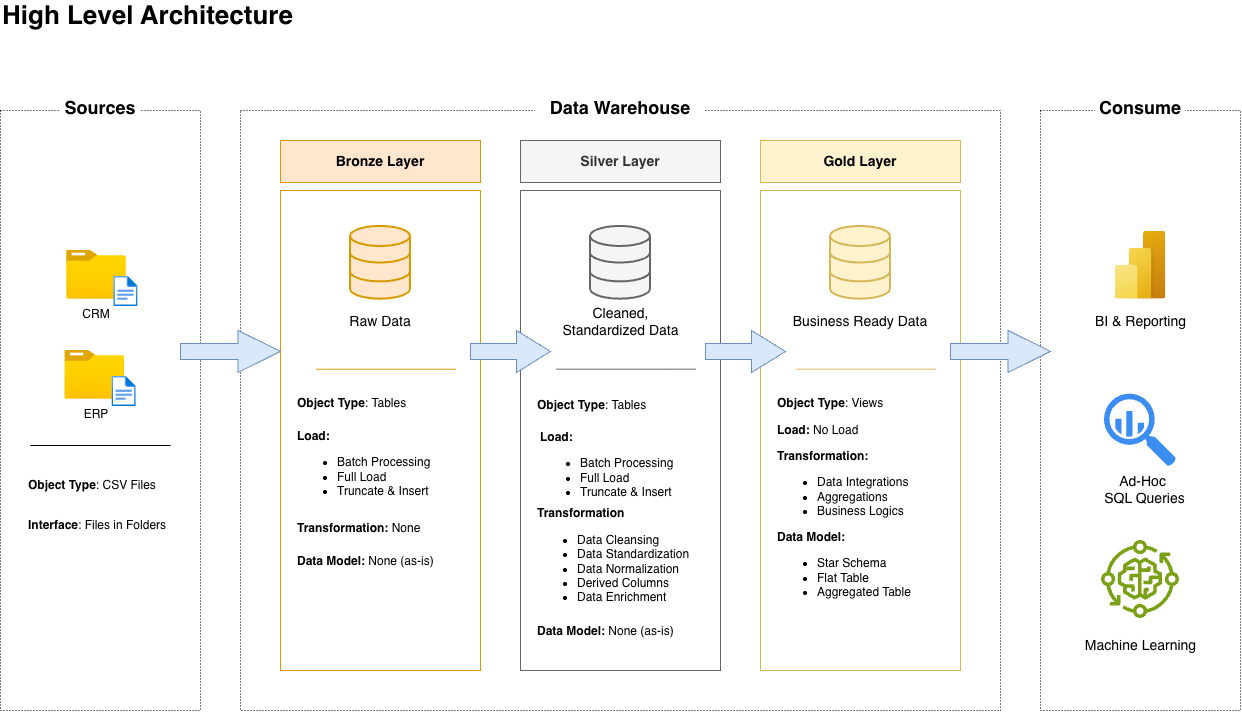

The diagram above was exported from draw.io. Its source (the exported page's mxGraphModel, read from the mxfile embedded in the PNG):
<mxGraphModel dx="1279" dy="918" grid="1" gridSize="10" guides="1" tooltips="1" connect="1" arrows="1" fold="1" page="1" pageScale="1" pageWidth="850" pageHeight="1100" math="0" shadow="0">
  <root>
    <mxCell id="0" />
    <mxCell id="1" parent="0" />
    <mxCell id="o4MUvPXOJtelFTCpJmwl-1" parent="1" style="rounded=0;whiteSpace=wrap;html=1;fillColor=none;dashed=1;dashPattern=1 2;" value="" vertex="1">
      <mxGeometry height="600" width="200" x="40" y="120" as="geometry" />
    </mxCell>
    <mxCell id="o4MUvPXOJtelFTCpJmwl-2" parent="1" style="rounded=0;whiteSpace=wrap;html=1;fillColor=none;dashed=1;dashPattern=1 2;" value="" vertex="1">
      <mxGeometry height="600" width="760" x="280" y="120" as="geometry" />
    </mxCell>
    <mxCell id="o4MUvPXOJtelFTCpJmwl-3" parent="1" style="rounded=0;whiteSpace=wrap;html=1;fillColor=none;dashed=1;dashPattern=1 2;" value="" vertex="1">
      <mxGeometry height="600" width="200" x="1080" y="120" as="geometry" />
    </mxCell>
    <mxCell id="o4MUvPXOJtelFTCpJmwl-4" parent="1" style="text;html=1;whiteSpace=wrap;strokeColor=none;fillColor=default;align=center;verticalAlign=middle;rounded=0;strokeWidth=1;" value="&lt;font style=&quot;font-size: 18px;&quot;&gt;&lt;b style=&quot;&quot;&gt;Sources&lt;/b&gt;&lt;/font&gt;" vertex="1">
      <mxGeometry height="30" width="80" x="100" y="102" as="geometry" />
    </mxCell>
    <mxCell id="o4MUvPXOJtelFTCpJmwl-5" parent="1" style="text;html=1;whiteSpace=wrap;strokeColor=none;fillColor=default;align=center;verticalAlign=middle;rounded=0;strokeWidth=1;" value="&lt;font style=&quot;font-size: 18px;&quot;&gt;&lt;b style=&quot;&quot;&gt;Data Warehouse&lt;/b&gt;&lt;/font&gt;" vertex="1">
      <mxGeometry height="30" width="170" x="575" y="102" as="geometry" />
    </mxCell>
    <mxCell id="o4MUvPXOJtelFTCpJmwl-6" parent="1" style="text;html=1;whiteSpace=wrap;strokeColor=none;fillColor=default;align=center;verticalAlign=middle;rounded=0;strokeWidth=1;" value="&lt;font style=&quot;font-size: 18px;&quot;&gt;&lt;b style=&quot;&quot;&gt;Consume&lt;/b&gt;&lt;/font&gt;" vertex="1">
      <mxGeometry height="30" width="90" x="1135" y="102" as="geometry" />
    </mxCell>
    <mxCell id="o4MUvPXOJtelFTCpJmwl-7" parent="1" style="rounded=0;whiteSpace=wrap;html=1;fillColor=none;fontColor=#333333;strokeColor=#666666;" value="" vertex="1">
      <mxGeometry height="480" width="200" x="560" y="200" as="geometry" />
    </mxCell>
    <mxCell id="o4MUvPXOJtelFTCpJmwl-8" parent="1" style="rounded=0;whiteSpace=wrap;html=1;fillColor=none;strokeColor=#d6b656;" value="" vertex="1">
      <mxGeometry height="480" width="200" x="800" y="200" as="geometry" />
    </mxCell>
    <mxCell id="o4MUvPXOJtelFTCpJmwl-9" parent="1" style="rounded=0;whiteSpace=wrap;html=1;fillColor=none;strokeColor=#d79b00;" value="" vertex="1">
      <mxGeometry height="480" width="200" x="320" y="200" as="geometry" />
    </mxCell>
    <mxCell id="o4MUvPXOJtelFTCpJmwl-10" parent="1" style="rounded=0;whiteSpace=wrap;html=1;fontStyle=1;fillColor=#ffe6cc;strokeColor=#d79b00;" value="&lt;font style=&quot;font-size: 14px;&quot;&gt;Bronze Layer&lt;/font&gt;" vertex="1">
      <mxGeometry height="42" width="200" x="320" y="150" as="geometry" />
    </mxCell>
    <mxCell id="o4MUvPXOJtelFTCpJmwl-11" parent="1" style="rounded=0;whiteSpace=wrap;html=1;fontStyle=1;strokeColor=#666666;align=center;verticalAlign=middle;fontFamily=Helvetica;fontSize=12;fontColor=#333333;fillColor=#f5f5f5;" value="&lt;font style=&quot;font-size: 14px;&quot;&gt;Silver Layer&lt;/font&gt;" vertex="1">
      <mxGeometry height="42" width="200" x="560" y="150" as="geometry" />
    </mxCell>
    <mxCell id="o4MUvPXOJtelFTCpJmwl-12" parent="1" style="rounded=0;whiteSpace=wrap;html=1;fontStyle=1;fillColor=#fff2cc;strokeColor=#d6b656;" value="&lt;font style=&quot;font-size: 14px;&quot;&gt;Gold Layer&lt;/font&gt;" vertex="1">
      <mxGeometry height="42" width="200" x="800" y="150" as="geometry" />
    </mxCell>
    <mxCell id="o4MUvPXOJtelFTCpJmwl-13" parent="1" style="shape=singleArrow;whiteSpace=wrap;html=1;arrowWidth=0.38095238095237555;arrowSize=0.4243055555555557;fillColor=#dae8fc;strokeColor=#6c8ebf;" value="" vertex="1">
      <mxGeometry height="42" width="100" x="220" y="340" as="geometry" />
    </mxCell>
    <mxCell id="o4MUvPXOJtelFTCpJmwl-16" parent="1" style="shape=singleArrow;whiteSpace=wrap;html=1;arrowWidth=0.38095238095237555;arrowSize=0.4243055555555557;fillColor=#dae8fc;strokeColor=#6c8ebf;" value="" vertex="1">
      <mxGeometry height="42" width="80" x="510" y="340" as="geometry" />
    </mxCell>
    <mxCell id="o4MUvPXOJtelFTCpJmwl-17" parent="1" style="shape=singleArrow;whiteSpace=wrap;html=1;arrowWidth=0.38095238095237555;arrowSize=0.4243055555555557;fillColor=#dae8fc;strokeColor=#6c8ebf;" value="" vertex="1">
      <mxGeometry height="42" width="80" x="745" y="340" as="geometry" />
    </mxCell>
    <mxCell id="o4MUvPXOJtelFTCpJmwl-18" parent="1" style="shape=singleArrow;whiteSpace=wrap;html=1;arrowWidth=0.38095238095237555;arrowSize=0.4243055555555557;fillColor=#dae8fc;strokeColor=#6c8ebf;" value="" vertex="1">
      <mxGeometry height="42" width="100" x="990" y="340" as="geometry" />
    </mxCell>
    <mxCell id="o4MUvPXOJtelFTCpJmwl-19" parent="1" style="image;aspect=fixed;html=1;align=center;fontSize=12;image=img/lib/azure2/general/Folder_Blank.svg;points=[[0.5,0.083,0],[0.5,1,0],[0.003,0.5,0],[0.998,0.554,0],[0.99,0.114,0],[0.987,0.996,0],[0.013,0.996,0],[0.013,0.004,0]];labelPerimeter=1;" value="" vertex="1">
      <mxGeometry height="48.69" width="60" x="106" y="260" as="geometry" />
    </mxCell>
    <mxCell id="o4MUvPXOJtelFTCpJmwl-33" parent="1" style="image;aspect=fixed;html=1;align=center;fontSize=12;image=img/lib/azure2/general/File.svg;points=[[0.5,0.003,0],[0.5,0.998,0],[0,0.5,0],[1,0.5,0],[0.984,0.32,0],[0.993,0.985,0],[0.007,0.985,0],[0.007,0.015,0]];labelPerimeter=1;" value="" vertex="1">
      <mxGeometry height="30" width="24.35" x="153.26" y="286" as="geometry" />
    </mxCell>
    <mxCell id="o4MUvPXOJtelFTCpJmwl-34" parent="1" style="text;html=1;whiteSpace=wrap;strokeColor=none;fillColor=none;align=center;verticalAlign=middle;rounded=0;" value="CRM" vertex="1">
      <mxGeometry height="30" width="60" x="106" y="308.69" as="geometry" />
    </mxCell>
    <mxCell id="o4MUvPXOJtelFTCpJmwl-38" parent="1" style="image;aspect=fixed;html=1;align=center;fontSize=12;image=img/lib/azure2/general/Folder_Blank.svg;points=[[0.5,0.083,0],[0.5,1,0],[0.003,0.5,0],[0.998,0.554,0],[0.99,0.114,0],[0.987,0.996,0],[0.013,0.996,0],[0.013,0.004,0]];labelPerimeter=1;" value="" vertex="1">
      <mxGeometry height="48.69" width="60" x="104.19" y="360" as="geometry" />
    </mxCell>
    <mxCell id="o4MUvPXOJtelFTCpJmwl-39" parent="1" style="image;aspect=fixed;html=1;align=center;fontSize=12;image=img/lib/azure2/general/File.svg;points=[[0.5,0.003,0],[0.5,0.998,0],[0,0.5,0],[1,0.5,0],[0.984,0.32,0],[0.993,0.985,0],[0.007,0.985,0],[0.007,0.015,0]];labelPerimeter=1;" value="" vertex="1">
      <mxGeometry height="30" width="24.35" x="151.45" y="386" as="geometry" />
    </mxCell>
    <mxCell id="o4MUvPXOJtelFTCpJmwl-40" parent="1" style="text;html=1;whiteSpace=wrap;strokeColor=none;fillColor=none;align=center;verticalAlign=middle;rounded=0;" value="ERP" vertex="1">
      <mxGeometry height="30" width="60" x="106" y="408.69" as="geometry" />
    </mxCell>
    <mxCell id="o4MUvPXOJtelFTCpJmwl-42" parent="1" style="html=1;verticalLabelPosition=bottom;align=center;labelBackgroundColor=#ffffff;verticalAlign=top;strokeWidth=2;strokeColor=#d79b00;shadow=0;dashed=0;shape=mxgraph.ios7.icons.data;labelPerimeter=1;fillColor=#ffe6cc;" value="" vertex="1">
      <mxGeometry height="72.75" width="60" x="390" y="235.94" as="geometry" />
    </mxCell>
    <mxCell id="o4MUvPXOJtelFTCpJmwl-43" parent="1" style="text;html=1;whiteSpace=wrap;strokeColor=none;fillColor=none;align=center;verticalAlign=middle;rounded=0;" value="&lt;font style=&quot;font-size: 14px;&quot;&gt;Raw Data&lt;/font&gt;" vertex="1">
      <mxGeometry height="30" width="90" x="375" y="316" as="geometry" />
    </mxCell>
    <mxCell id="o4MUvPXOJtelFTCpJmwl-44" parent="1" style="line;strokeWidth=1;rotatable=0;dashed=0;labelPosition=right;align=left;verticalAlign=middle;spacingTop=0;spacingLeft=6;points=[];portConstraint=eastwest;labelPerimeter=1;" value="" vertex="1">
      <mxGeometry height="10" width="140" x="70" y="450" as="geometry" />
    </mxCell>
    <mxCell id="o4MUvPXOJtelFTCpJmwl-45" parent="1" style="text;html=1;whiteSpace=wrap;strokeColor=none;fillColor=none;align=left;verticalAlign=middle;rounded=0;" value="&lt;font&gt;&lt;b style=&quot;&quot;&gt;Object Type&lt;/b&gt;:&amp;nbsp;CSV Files&lt;/font&gt;" vertex="1">
      <mxGeometry height="30" width="149" x="65.5" y="480" as="geometry" />
    </mxCell>
    <mxCell id="o4MUvPXOJtelFTCpJmwl-46" parent="1" style="text;html=1;whiteSpace=wrap;strokeColor=none;fillColor=none;align=left;verticalAlign=middle;rounded=0;" value="&lt;font&gt;&lt;b style=&quot;&quot;&gt;Interface&lt;/b&gt;: Files in Folders&lt;/font&gt;" vertex="1">
      <mxGeometry height="30" width="149" x="65.5" y="520" as="geometry" />
    </mxCell>
    <mxCell id="o4MUvPXOJtelFTCpJmwl-47" parent="1" style="line;strokeWidth=1;rotatable=0;dashed=0;labelPosition=right;align=left;verticalAlign=middle;spacingTop=0;spacingLeft=6;points=[];portConstraint=eastwest;labelPerimeter=1;fillColor=#ffe6cc;strokeColor=#d79b00;" value="" vertex="1">
      <mxGeometry height="10" width="140" x="355.5" y="373.69" as="geometry" />
    </mxCell>
    <mxCell id="o4MUvPXOJtelFTCpJmwl-48" parent="1" style="text;html=1;whiteSpace=wrap;strokeColor=none;fillColor=none;align=left;verticalAlign=middle;rounded=0;" value="&lt;font&gt;&lt;b style=&quot;&quot;&gt;Object Type&lt;/b&gt;:&amp;nbsp;Tables&lt;/font&gt;" vertex="1">
      <mxGeometry height="30" width="149" x="335" y="398" as="geometry" />
    </mxCell>
    <mxCell id="o4MUvPXOJtelFTCpJmwl-49" parent="1" style="text;html=1;whiteSpace=wrap;strokeColor=none;fillColor=none;align=left;verticalAlign=middle;rounded=0;" value="&lt;b&gt;Load:&amp;nbsp;&lt;/b&gt;&lt;div&gt;&lt;ul&gt;&lt;li&gt;Batch Processing&lt;/li&gt;&lt;li&gt;Full Load&lt;/li&gt;&lt;li&gt;Truncate &amp;amp; Insert&lt;/li&gt;&lt;/ul&gt;&lt;/div&gt;" vertex="1">
      <mxGeometry height="72.75" width="170" x="335" y="443" as="geometry" />
    </mxCell>
    <mxCell id="o4MUvPXOJtelFTCpJmwl-51" parent="1" style="text;html=1;whiteSpace=wrap;strokeColor=none;fillColor=none;align=left;verticalAlign=middle;rounded=0;" value="&lt;b&gt;Transformation: &lt;/b&gt;None" vertex="1">
      <mxGeometry height="23.56" width="149" x="335" y="526" as="geometry" />
    </mxCell>
    <mxCell id="o4MUvPXOJtelFTCpJmwl-52" parent="1" style="text;html=1;whiteSpace=wrap;strokeColor=none;fillColor=none;align=left;verticalAlign=middle;rounded=0;" value="&lt;b&gt;Data Model: &lt;/b&gt;None (as-is)" vertex="1">
      <mxGeometry height="42" width="170" x="335" y="550" as="geometry" />
    </mxCell>
    <mxCell id="o4MUvPXOJtelFTCpJmwl-61" parent="1" style="html=1;verticalLabelPosition=bottom;align=center;labelBackgroundColor=#ffffff;verticalAlign=top;strokeWidth=2;strokeColor=#666666;shadow=0;dashed=0;shape=mxgraph.ios7.icons.data;labelPerimeter=1;fillColor=#f5f5f5;fontColor=#333333;" value="" vertex="1">
      <mxGeometry height="72.75" width="60" x="630" y="235.94" as="geometry" />
    </mxCell>
    <mxCell id="o4MUvPXOJtelFTCpJmwl-62" parent="1" style="text;html=1;whiteSpace=wrap;strokeColor=none;fillColor=none;align=center;verticalAlign=middle;rounded=0;" value="&lt;font style=&quot;font-size: 14px;&quot;&gt;Cleaned, Standardized Data&lt;/font&gt;" vertex="1">
      <mxGeometry height="30" width="125" x="597.5" y="316" as="geometry" />
    </mxCell>
    <mxCell id="o4MUvPXOJtelFTCpJmwl-63" parent="1" style="line;strokeWidth=1;rotatable=0;dashed=0;labelPosition=right;align=left;verticalAlign=middle;spacingTop=0;spacingLeft=6;points=[];portConstraint=eastwest;labelPerimeter=1;fillColor=#f5f5f5;strokeColor=#666666;fontColor=#333333;" value="" vertex="1">
      <mxGeometry height="10" width="140" x="595.5" y="373.69" as="geometry" />
    </mxCell>
    <mxCell id="o4MUvPXOJtelFTCpJmwl-64" parent="1" style="text;html=1;whiteSpace=wrap;strokeColor=none;fillColor=none;align=left;verticalAlign=middle;rounded=0;" value="&lt;font&gt;&lt;b style=&quot;&quot;&gt;Object Type&lt;/b&gt;:&amp;nbsp;Tables&lt;/font&gt;" vertex="1">
      <mxGeometry height="30" width="149" x="575" y="400" as="geometry" />
    </mxCell>
    <mxCell id="o4MUvPXOJtelFTCpJmwl-65" parent="1" style="text;html=1;whiteSpace=wrap;strokeColor=none;fillColor=none;align=left;verticalAlign=middle;rounded=0;" value="&lt;b&gt;Load:&amp;nbsp;&lt;/b&gt;&lt;div&gt;&lt;ul&gt;&lt;li&gt;Batch Processing&lt;/li&gt;&lt;li&gt;Full Load&lt;/li&gt;&lt;li&gt;Truncate &amp;amp; Insert&lt;/li&gt;&lt;/ul&gt;&lt;/div&gt;" vertex="1">
      <mxGeometry height="72.75" width="149" x="578" y="443.69" as="geometry" />
    </mxCell>
    <mxCell id="o4MUvPXOJtelFTCpJmwl-66" parent="1" style="text;html=1;whiteSpace=wrap;strokeColor=none;fillColor=none;align=left;verticalAlign=middle;rounded=0;" value="&lt;b&gt;Transformation&lt;/b&gt;&lt;div&gt;&lt;ul&gt;&lt;li&gt;Data Cleansing&lt;/li&gt;&lt;li&gt;Data Standardization&lt;/li&gt;&lt;li&gt;Data Normalization&lt;/li&gt;&lt;li&gt;Derived Columns&lt;/li&gt;&lt;li&gt;Data Enrichment&lt;/li&gt;&lt;/ul&gt;&lt;/div&gt;" vertex="1">
      <mxGeometry height="110" width="170" x="575" y="516.44" as="geometry" />
    </mxCell>
    <mxCell id="o4MUvPXOJtelFTCpJmwl-67" parent="1" style="text;html=1;whiteSpace=wrap;strokeColor=none;fillColor=none;align=left;verticalAlign=middle;rounded=0;" value="&lt;b&gt;Data Model: &lt;/b&gt;None (as-is)" vertex="1">
      <mxGeometry height="42" width="170" x="575" y="620" as="geometry" />
    </mxCell>
    <mxCell id="o4MUvPXOJtelFTCpJmwl-69" parent="1" style="html=1;verticalLabelPosition=bottom;align=center;labelBackgroundColor=#ffffff;verticalAlign=top;strokeWidth=2;strokeColor=#d6b656;shadow=0;dashed=0;shape=mxgraph.ios7.icons.data;labelPerimeter=1;fillColor=#fff2cc;" value="" vertex="1">
      <mxGeometry height="72.75" width="60" x="870" y="235.94" as="geometry" />
    </mxCell>
    <mxCell id="o4MUvPXOJtelFTCpJmwl-70" parent="1" style="text;html=1;whiteSpace=wrap;strokeColor=none;fillColor=none;align=center;verticalAlign=middle;rounded=0;" value="&lt;font style=&quot;font-size: 14px;&quot;&gt;Business Ready Data&lt;/font&gt;" vertex="1">
      <mxGeometry height="30" width="140" x="830" y="316" as="geometry" />
    </mxCell>
    <mxCell id="o4MUvPXOJtelFTCpJmwl-71" parent="1" style="line;strokeWidth=1;rotatable=0;dashed=0;labelPosition=right;align=left;verticalAlign=middle;spacingTop=0;spacingLeft=6;points=[];portConstraint=eastwest;labelPerimeter=1;fillColor=#fff2cc;strokeColor=#d6b656;" value="" vertex="1">
      <mxGeometry height="10" width="140" x="835.5" y="373.69" as="geometry" />
    </mxCell>
    <mxCell id="o4MUvPXOJtelFTCpJmwl-72" parent="1" style="text;html=1;whiteSpace=wrap;strokeColor=none;fillColor=none;align=left;verticalAlign=middle;rounded=0;" value="&lt;font&gt;&lt;b style=&quot;&quot;&gt;Object Type&lt;/b&gt;: Views&lt;/font&gt;" vertex="1">
      <mxGeometry height="30" width="149" x="815" y="397.99999999999994" as="geometry" />
    </mxCell>
    <mxCell id="o4MUvPXOJtelFTCpJmwl-73" parent="1" style="text;html=1;whiteSpace=wrap;strokeColor=none;fillColor=none;align=left;verticalAlign=middle;rounded=0;" value="&lt;b&gt;Load: &lt;/b&gt;No Load" vertex="1">
      <mxGeometry height="30" width="170" x="815" y="425" as="geometry" />
    </mxCell>
    <mxCell id="o4MUvPXOJtelFTCpJmwl-75" parent="1" style="text;html=1;whiteSpace=wrap;strokeColor=none;fillColor=none;align=left;verticalAlign=middle;rounded=0;" value="&lt;b&gt;Transformation:&amp;nbsp;&lt;/b&gt;&lt;div&gt;&lt;ul&gt;&lt;li&gt;Data Integrations&lt;/li&gt;&lt;li&gt;Aggregations&lt;/li&gt;&lt;li&gt;Business Logics&lt;/li&gt;&lt;/ul&gt;&lt;/div&gt;" vertex="1">
      <mxGeometry height="77.78" width="149" x="815" y="460" as="geometry" />
    </mxCell>
    <mxCell id="o4MUvPXOJtelFTCpJmwl-76" parent="1" style="text;html=1;whiteSpace=wrap;strokeColor=none;fillColor=none;align=left;verticalAlign=middle;rounded=0;" value="&lt;b&gt;Data Model:&lt;/b&gt;&lt;div&gt;&lt;ul&gt;&lt;li&gt;Star Schema&lt;/li&gt;&lt;li&gt;Flat Table&lt;/li&gt;&lt;li&gt;Aggregated Table&lt;/li&gt;&lt;/ul&gt;&lt;/div&gt;" vertex="1">
      <mxGeometry height="60" width="170" x="815" y="550" as="geometry" />
    </mxCell>
    <mxCell id="o4MUvPXOJtelFTCpJmwl-77" parent="1" style="image;aspect=fixed;html=1;align=center;fontSize=12;image=img/lib/azure2/power_platform/PowerBI.svg;points=[[0.778,0,0],[0.5,1,0],[0.036,0.5,0],[1,0.5,0],[0.993,0.018,0],[0.99,0.985,0],[0.007,0.982,0]];labelPerimeter=1;" value="" vertex="1">
      <mxGeometry height="68" width="51" x="1154.5" y="240.69" as="geometry" />
    </mxCell>
    <mxCell id="o4MUvPXOJtelFTCpJmwl-78" parent="1" style="sketch=0;html=1;aspect=fixed;strokeColor=none;shadow=0;fillColor=#3B8DF1;verticalAlign=top;labelPosition=center;verticalLabelPosition=bottom;shape=mxgraph.gcp2.big_query;labelPerimeter=1;" value="" vertex="1">
      <mxGeometry height="72.75" width="72.02" x="1143.99" y="403.63" as="geometry" />
    </mxCell>
    <mxCell id="o4MUvPXOJtelFTCpJmwl-79" parent="1" style="sketch=0;outlineConnect=0;fontColor=#232F3E;gradientColor=none;fillColor=#7AA116;strokeColor=none;dashed=0;verticalLabelPosition=bottom;verticalAlign=top;align=center;html=1;fontSize=12;fontStyle=0;aspect=fixed;pointerEvents=1;shape=mxgraph.aws4.iot_greengrass_component_machine_learning;labelPerimeter=1;" value="" vertex="1">
      <mxGeometry height="78" width="78" x="1141" y="550" as="geometry" />
    </mxCell>
    <mxCell id="o4MUvPXOJtelFTCpJmwl-80" parent="1" style="text;html=1;whiteSpace=wrap;strokeColor=none;fillColor=none;align=center;verticalAlign=middle;rounded=0;" value="&lt;font style=&quot;font-size: 14px;&quot;&gt;BI &amp;amp; Reporting&lt;/font&gt;" vertex="1">
      <mxGeometry height="30" width="125" x="1117.5" y="316" as="geometry" />
    </mxCell>
    <mxCell id="o4MUvPXOJtelFTCpJmwl-81" parent="1" style="text;html=1;whiteSpace=wrap;strokeColor=none;fillColor=none;align=center;verticalAlign=middle;rounded=0;" value="&lt;font style=&quot;font-size: 14px;&quot;&gt;Ad-Hoc&amp;nbsp;&lt;/font&gt;&lt;div&gt;&lt;font style=&quot;font-size: 14px;&quot;&gt;SQL Queries&lt;/font&gt;&lt;/div&gt;" vertex="1">
      <mxGeometry height="30" width="132.5" x="1117.5" y="483.89" as="geometry" />
    </mxCell>
    <mxCell id="o4MUvPXOJtelFTCpJmwl-82" parent="1" style="text;html=1;whiteSpace=wrap;strokeColor=none;fillColor=none;align=center;verticalAlign=middle;rounded=0;" value="&lt;span style=&quot;font-size: 14px;&quot;&gt;Machine Learning&lt;/span&gt;" vertex="1">
      <mxGeometry height="30" width="132.5" x="1113.75" y="640" as="geometry" />
    </mxCell>
    <mxCell id="o4MUvPXOJtelFTCpJmwl-83" parent="1" style="text;html=1;whiteSpace=wrap;strokeColor=none;fillColor=none;align=left;verticalAlign=middle;rounded=0;" value="&lt;font style=&quot;font-size: 26px;&quot;&gt;&lt;b style=&quot;&quot;&gt;High Level Architecture&lt;/b&gt;&lt;/font&gt;" vertex="1">
      <mxGeometry height="30" width="570" x="40" y="10" as="geometry" />
    </mxCell>
  </root>
</mxGraphModel>